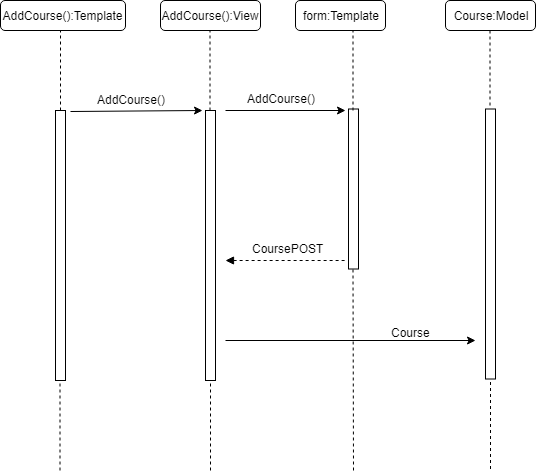

The diagram above was exported from draw.io. Its source (the exported page's mxGraphModel, read from the mxfile embedded in the PNG):
<mxGraphModel dx="1487" dy="715" grid="1" gridSize="10" guides="1" tooltips="1" connect="1" arrows="1" fold="1" page="1" pageScale="1" pageWidth="827" pageHeight="1169" math="0" shadow="0">
  <root>
    <mxCell id="0" />
    <mxCell id="1" parent="0" />
    <mxCell id="Gisy2LfxXBZQ1xLGd2FH-1" value="" style="rounded=0;whiteSpace=wrap;html=1;" vertex="1" parent="1">
      <mxGeometry x="120" y="200" width="10" height="270" as="geometry" />
    </mxCell>
    <mxCell id="Gisy2LfxXBZQ1xLGd2FH-2" value="" style="endArrow=none;dashed=1;html=1;exitX=0.5;exitY=0;exitDx=0;exitDy=0;" edge="1" parent="1" source="Gisy2LfxXBZQ1xLGd2FH-1">
      <mxGeometry width="50" height="50" relative="1" as="geometry">
        <mxPoint x="120" y="540" as="sourcePoint" />
        <mxPoint x="125" y="110" as="targetPoint" />
        <Array as="points" />
      </mxGeometry>
    </mxCell>
    <mxCell id="Gisy2LfxXBZQ1xLGd2FH-3" value="AddCourse():Template" style="rounded=1;whiteSpace=wrap;html=1;" vertex="1" parent="1">
      <mxGeometry x="65" y="90" width="125" height="30" as="geometry" />
    </mxCell>
    <mxCell id="Gisy2LfxXBZQ1xLGd2FH-5" value="" style="endArrow=classic;html=1;exitX=1.5;exitY=0.004;exitDx=0;exitDy=0;exitPerimeter=0;" edge="1" parent="1" source="Gisy2LfxXBZQ1xLGd2FH-1">
      <mxGeometry width="50" height="50" relative="1" as="geometry">
        <mxPoint x="70" y="540" as="sourcePoint" />
        <mxPoint x="267" y="200" as="targetPoint" />
      </mxGeometry>
    </mxCell>
    <mxCell id="Gisy2LfxXBZQ1xLGd2FH-7" value="" style="rounded=0;whiteSpace=wrap;html=1;" vertex="1" parent="1">
      <mxGeometry x="270" y="200" width="10" height="270" as="geometry" />
    </mxCell>
    <mxCell id="Gisy2LfxXBZQ1xLGd2FH-8" value="" style="endArrow=none;dashed=1;html=1;exitX=0.5;exitY=0;exitDx=0;exitDy=0;" edge="1" parent="1">
      <mxGeometry width="50" height="50" relative="1" as="geometry">
        <mxPoint x="274.5" y="200" as="sourcePoint" />
        <mxPoint x="274.5" y="110" as="targetPoint" />
        <Array as="points" />
      </mxGeometry>
    </mxCell>
    <mxCell id="Gisy2LfxXBZQ1xLGd2FH-9" value="AddCourse():View" style="rounded=1;whiteSpace=wrap;html=1;" vertex="1" parent="1">
      <mxGeometry x="225" y="90" width="100" height="30" as="geometry" />
    </mxCell>
    <mxCell id="Gisy2LfxXBZQ1xLGd2FH-11" value="AddCourse()" style="text;html=1;resizable=0;points=[];autosize=1;align=left;verticalAlign=top;spacingTop=-4;" vertex="1" parent="1">
      <mxGeometry x="160" y="180" width="80" height="20" as="geometry" />
    </mxCell>
    <mxCell id="Gisy2LfxXBZQ1xLGd2FH-12" value="" style="rounded=0;whiteSpace=wrap;html=1;" vertex="1" parent="1">
      <mxGeometry x="413" y="198.5" width="10" height="160" as="geometry" />
    </mxCell>
    <mxCell id="Gisy2LfxXBZQ1xLGd2FH-13" value="" style="endArrow=none;dashed=1;html=1;exitX=0.5;exitY=0;exitDx=0;exitDy=0;" edge="1" parent="1">
      <mxGeometry width="50" height="50" relative="1" as="geometry">
        <mxPoint x="417.5" y="200" as="sourcePoint" />
        <mxPoint x="417.5" y="110" as="targetPoint" />
        <Array as="points" />
      </mxGeometry>
    </mxCell>
    <mxCell id="Gisy2LfxXBZQ1xLGd2FH-14" value="form:Template&lt;br&gt;" style="rounded=1;whiteSpace=wrap;html=1;" vertex="1" parent="1">
      <mxGeometry x="360" y="90" width="90" height="30" as="geometry" />
    </mxCell>
    <mxCell id="Gisy2LfxXBZQ1xLGd2FH-16" value="" style="endArrow=classic;html=1;exitX=1.5;exitY=0.004;exitDx=0;exitDy=0;exitPerimeter=0;" edge="1" parent="1">
      <mxGeometry width="50" height="50" relative="1" as="geometry">
        <mxPoint x="290" y="200" as="sourcePoint" />
        <mxPoint x="410" y="200" as="targetPoint" />
      </mxGeometry>
    </mxCell>
    <mxCell id="Gisy2LfxXBZQ1xLGd2FH-17" value="AddCourse()" style="text;html=1;resizable=0;points=[];autosize=1;align=left;verticalAlign=top;spacingTop=-4;" vertex="1" parent="1">
      <mxGeometry x="310" y="178.5" width="80" height="20" as="geometry" />
    </mxCell>
    <mxCell id="Gisy2LfxXBZQ1xLGd2FH-18" value="" style="endArrow=none;dashed=1;html=1;strokeColor=#000000;endFill=0;startArrow=block;startFill=1;" edge="1" parent="1">
      <mxGeometry width="50" height="50" relative="1" as="geometry">
        <mxPoint x="290" y="350" as="sourcePoint" />
        <mxPoint x="410" y="350" as="targetPoint" />
      </mxGeometry>
    </mxCell>
    <mxCell id="Gisy2LfxXBZQ1xLGd2FH-19" value="CoursePOST&lt;br&gt;&lt;br&gt;" style="text;html=1;resizable=0;points=[];autosize=1;align=left;verticalAlign=top;spacingTop=-4;" vertex="1" parent="1">
      <mxGeometry x="315" y="328.5" width="90" height="30" as="geometry" />
    </mxCell>
    <mxCell id="Gisy2LfxXBZQ1xLGd2FH-20" value="" style="rounded=0;whiteSpace=wrap;html=1;" vertex="1" parent="1">
      <mxGeometry x="550" y="198.5" width="10" height="270" as="geometry" />
    </mxCell>
    <mxCell id="Gisy2LfxXBZQ1xLGd2FH-21" value="" style="endArrow=none;dashed=1;html=1;exitX=0.5;exitY=0;exitDx=0;exitDy=0;" edge="1" parent="1">
      <mxGeometry width="50" height="50" relative="1" as="geometry">
        <mxPoint x="554.5" y="195" as="sourcePoint" />
        <mxPoint x="554.5" y="105" as="targetPoint" />
        <Array as="points" />
      </mxGeometry>
    </mxCell>
    <mxCell id="Gisy2LfxXBZQ1xLGd2FH-23" value="Course:Model&lt;br&gt;" style="rounded=1;whiteSpace=wrap;html=1;" vertex="1" parent="1">
      <mxGeometry x="510" y="90" width="90" height="30" as="geometry" />
    </mxCell>
    <mxCell id="Gisy2LfxXBZQ1xLGd2FH-24" value="" style="endArrow=classic;html=1;strokeColor=#000000;" edge="1" parent="1">
      <mxGeometry width="50" height="50" relative="1" as="geometry">
        <mxPoint x="290" y="430" as="sourcePoint" />
        <mxPoint x="540" y="430" as="targetPoint" />
        <Array as="points" />
      </mxGeometry>
    </mxCell>
    <mxCell id="Gisy2LfxXBZQ1xLGd2FH-25" value="Course&lt;br&gt;" style="text;html=1;resizable=0;points=[];autosize=1;align=left;verticalAlign=top;spacingTop=-4;" vertex="1" parent="1">
      <mxGeometry x="454" y="413" width="50" height="20" as="geometry" />
    </mxCell>
    <mxCell id="Gisy2LfxXBZQ1xLGd2FH-27" value="" style="endArrow=none;dashed=1;html=1;exitX=0.5;exitY=0;exitDx=0;exitDy=0;" edge="1" parent="1">
      <mxGeometry width="50" height="50" relative="1" as="geometry">
        <mxPoint x="124.5" y="560" as="sourcePoint" />
        <mxPoint x="124.5" y="470" as="targetPoint" />
        <Array as="points" />
      </mxGeometry>
    </mxCell>
    <mxCell id="Gisy2LfxXBZQ1xLGd2FH-28" value="" style="endArrow=none;dashed=1;html=1;exitX=0.5;exitY=0;exitDx=0;exitDy=0;" edge="1" parent="1">
      <mxGeometry width="50" height="50" relative="1" as="geometry">
        <mxPoint x="275" y="560" as="sourcePoint" />
        <mxPoint x="275" y="470" as="targetPoint" />
        <Array as="points" />
      </mxGeometry>
    </mxCell>
    <mxCell id="Gisy2LfxXBZQ1xLGd2FH-29" value="" style="endArrow=none;dashed=1;html=1;exitX=0.5;exitY=0;exitDx=0;exitDy=0;" edge="1" parent="1">
      <mxGeometry width="50" height="50" relative="1" as="geometry">
        <mxPoint x="555" y="558.5" as="sourcePoint" />
        <mxPoint x="555" y="468.5" as="targetPoint" />
        <Array as="points" />
      </mxGeometry>
    </mxCell>
    <mxCell id="Gisy2LfxXBZQ1xLGd2FH-30" value="" style="endArrow=none;dashed=1;html=1;" edge="1" parent="1">
      <mxGeometry width="50" height="50" relative="1" as="geometry">
        <mxPoint x="418" y="560" as="sourcePoint" />
        <mxPoint x="417.5" y="358.5" as="targetPoint" />
        <Array as="points" />
      </mxGeometry>
    </mxCell>
  </root>
</mxGraphModel>